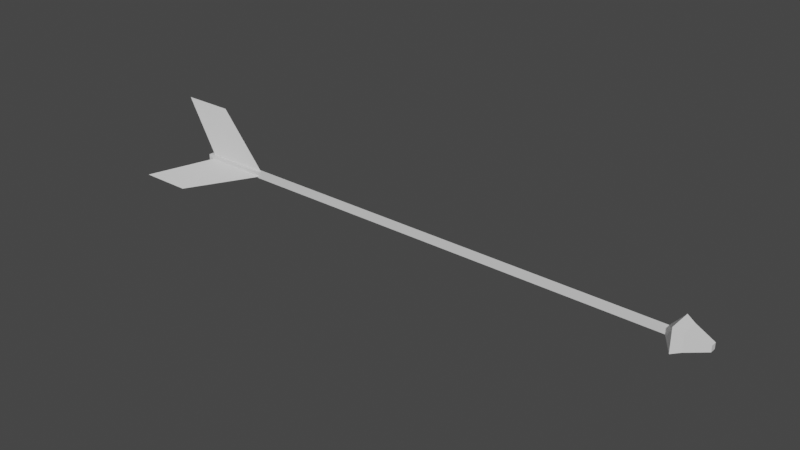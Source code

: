 # Source: arrow.blend  (saved by Blender 2.82.7; exported with 4.5.12 LTS)
import bpy
from mathutils import Matrix  # noqa: F401  (used for matrix-valued properties, if any)

bpy.ops.wm.read_factory_settings(use_empty=True)
scene = bpy.context.scene
scene.name = 'Scene'

# ---- collections
col_collection = bpy.data.collections.new('Collection'); scene.collection.children.link(col_collection)

# ---- materials (node trees are filled in below, after node groups)
mat_material = bpy.data.materials.new('Material')
mat_material.alpha_threshold = 0.0
mat_material.use_transparent_shadow = False
mat_material.line_color = (0.0, 0.0, 0.0, 1.0)

# ---- material node trees
mat_material.use_nodes = True; mat_material.node_tree.nodes.clear()
_N = mat_material.node_tree.nodes; _L = mat_material.node_tree.links
n0 = _N.new('ShaderNodeOutputMaterial'); n0.name = 'Material Output'; n0.location = (300, 300)
n1 = _N.new('ShaderNodeBsdfPrincipled'); n1.name = 'Principled BSDF'; n1.location = (10, 300)
n1.distribution = 'GGX'
n1.subsurface_method = 'BURLEY'
n1.inputs[2].default_value = 0.4
n1.inputs[3].default_value = 1.45
n1.inputs[27].default_value = (0.0, 0.0, 0.0, 1.0)
n1.inputs[28].default_value = 1.0
_L.new(n1.outputs[0], n0.inputs[0])
n0.is_active_output = True

# ---- world
world_world = bpy.data.worlds.new('World'); scene.world = world_world
world_world.use_nodes = True; world_world.node_tree.nodes.clear()
_N = world_world.node_tree.nodes; _L = world_world.node_tree.links
n0 = _N.new('ShaderNodeOutputWorld'); n0.name = 'World Output'; n0.location = (300, 300)
n1 = _N.new('ShaderNodeBackground'); n1.name = 'Background'; n1.location = (10, 300)
n1.inputs[0].default_value = (0.05088, 0.05088, 0.05088, 1.0)
_L.new(n1.outputs[0], n0.inputs[0])
n0.is_active_output = True
world_world.color = (0.05088, 0.05088, 0.05088)
world_world.use_sun_shadow = False
world_world.sun_shadow_jitter_overblur = 0.0

# ---- meshes
me_cube = bpy.data.meshes.new('Cube')
me_cube.from_pydata([(0.6802, 0.003753, 0.003753), (0.6802, 0.003753, -0.003753), (0.6802, -0.003753, 0.003753), (0.6802, -0.003753, -0.003753), (0.0, 0.003753, 0.003753), (0.0, 0.003753, -0.003753), (0.0, -0.003753, 0.003753), (0.0, -0.003753, -0.003753), (0.6924, 0.01597, 0.01597), (0.6924, 0.01597, -0.01597), (0.6924, -0.01597, 0.01597), (0.6924, -0.01597, -0.01597), (0.7038, 0.01162, 0.01162), (0.7038, 0.01162, -0.01162), (0.7038, -0.01162, 0.01162), (0.7038, -0.01162, -0.01162), (0.7302, 0.003897, 0.003897), (0.7302, 0.003897, -0.003897), (0.7302, -0.003897, 0.003897), (0.7302, -0.003897, -0.003897), (-0.05296, -0.06726, -0.01955), (0.01655, -0.06726, -0.01955), (0.01013, -0.0006961, -4.837e-05), (0.1005, -0.0005896, -0.0001574), (-0.05296, 0.01603, 0.06717), (0.01655, 0.01603, 0.06717), (-0.05296, 0.04946, -0.0481), (0.01655, 0.04946, -0.0481)], [], [(0, 4, 6, 2), (3, 2, 6, 7), (7, 6, 4, 5), (5, 1, 3, 7), (2, 3, 11, 10), (5, 4, 0, 1), (9, 8, 12, 13), (1, 0, 8, 9), (3, 1, 9, 11), (0, 2, 10, 8), (15, 13, 17, 19), (11, 9, 13, 15), (10, 11, 15, 14), (8, 10, 14, 12), (17, 16, 18, 19), (14, 15, 19, 18), (12, 14, 18, 16), (13, 12, 16, 17), (20, 21, 23, 22), (24, 25, 23, 22), (26, 27, 23, 22)])
_uv = me_cube.uv_layers.new(name='UVMap')
_uv.uv.foreach_set('vector', [0.625, 0.5, 0.875, 0.5, 0.875, 0.75, 0.625, 0.75, 0.375, 0.75, 0.625, 0.75, 0.625, 1.0, 0.375, 1.0, 0.375, 0.0, 0.625, 0.0, 0.625, 0.25, 0.375, 0.25, 0.125, 0.5, 0.375, 0.5, 0.375, 0.75, 0.125, 0.75, 0.625, 0.75, 0.375, 0.75, 0.375, 0.75, 0.625, 0.75, 0.375, 0.25, 0.625, 0.25, 0.625, 0.5, 0.375, 0.5, 0.375, 0.5, 0.625, 0.5, 0.625, 0.5, 0.375, 0.5, 0.375, 0.5, 0.625, 0.5, 0.625, 0.5, 0.375, 0.5, 0.375, 0.75, 0.375, 0.5, 0.375, 0.5, 0.375, 0.75, 0.625, 0.5, 0.625, 0.75, 0.625, 0.75, 0.625, 0.5, 0.375, 0.75, 0.375, 0.5, 0.375, 0.5, 0.375, 0.75, 0.375, 0.75, 0.375, 0.5, 0.375, 0.5, 0.375, 0.75, 0.625, 0.75, 0.375, 0.75, 0.375, 0.75, 0.625, 0.75, 0.625, 0.5, 0.625, 0.75, 0.625, 0.75, 0.625, 0.5, 0.375, 0.5, 0.625, 0.5, 0.625, 0.75, 0.375, 0.75, 0.625, 0.75, 0.375, 0.75, 0.375, 0.75, 0.625, 0.75, 0.625, 0.5, 0.625, 0.75, 0.625, 0.75, 0.625, 0.5, 0.375, 0.5, 0.625, 0.5, 0.625, 0.5, 0.375, 0.5, 0.0, 0.0, 1.0, 0.0, 1.0, 1.0, 0.0, 1.0, 0.0, 0.0, 1.0, 0.0, 1.0, 1.0, 0.0, 1.0, 0.0, 0.0, 1.0, 0.0, 1.0, 1.0, 0.0, 1.0])
me_cube.materials.append(mat_material)
me_cube.use_remesh_preserve_volume = False
me_cube.use_remesh_preserve_attributes = False
me_cube.use_mirror_vertex_groups = False
me_cube.update()

# ---- objects
ob_cube = bpy.data.objects.new('Cube', me_cube)

# ---- transforms, parenting, visibility, modifiers, constraints
ob_cube.location = (0.0, 0.0, 0.0)
ob_cube.lock_rotations_4d = False
ob_cube.empty_display_type = 'ARROWS'
ob_cube.lineart.crease_threshold = 0.0

# ---- collection membership
col_collection.objects.link(ob_cube)

# ---- scene / render settings (as saved in the file)
scene.frame_start = 1; scene.frame_end = 250; scene.frame_set(1)
scene.render.engine = 'BLENDER_EEVEE_NEXT'
scene.cycles.use_denoising = False
scene.cycles.samples = 128
scene.cycles.sampling_pattern = 'TABULATED_SOBOL'
scene.cycles.use_adaptive_sampling = False
scene.cycles.use_light_tree = False
scene.view_settings.view_transform = 'Filmic'
bpy.context.view_layer.update()

# ---- added for rendering (the .blend has no active camera and no usable light): camera, sun
cam_auto = bpy.data.cameras.new('AutoCamera')
cam_auto.lens = 50.0
cam_auto.sensor_width = 36.0
cam_auto.clip_end = 1000.0
ob_auto_camera = bpy.data.objects.new('AutoCamera', cam_auto)
scene.collection.objects.link(ob_auto_camera)
ob_auto_camera.location = (1.07894, -0.897283, 0.601794)
ob_auto_camera.rotation_euler = (1.09748, -7.21219e-08, 0.694738)
scene.camera = ob_auto_camera
light_auto_sun = bpy.data.lights.new('AutoSun', 'SUN')
light_auto_sun.energy = 3.0
light_auto_sun.angle = 0.0523599
ob_auto_sun = bpy.data.objects.new('AutoSun', light_auto_sun)
scene.collection.objects.link(ob_auto_sun)
ob_auto_sun.rotation_euler = (0.872665, 0.174533, 0.523599)
bpy.context.view_layer.update()

